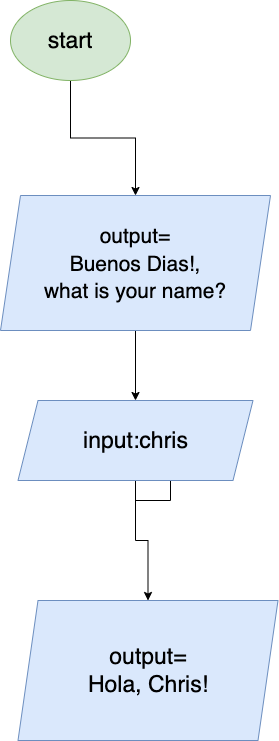

The diagram above was exported from draw.io. Its source (the exported page's mxGraphModel, read from the mxfile embedded in the PNG):
<mxGraphModel dx="4421" dy="535" grid="1" gridSize="10" guides="1" tooltips="1" connect="1" arrows="1" fold="1" page="1" pageScale="1" pageWidth="850" pageHeight="1100" math="0" shadow="0">
  <root>
    <mxCell id="0" />
    <mxCell id="1" parent="0" />
    <mxCell id="QzDZftJOaleguMk3Cxby-1" style="edgeStyle=orthogonalEdgeStyle;rounded=0;orthogonalLoop=1;jettySize=auto;html=1;exitX=0.5;exitY=1;exitDx=0;exitDy=0;fontSize=23;" edge="1" parent="1" source="QzDZftJOaleguMk3Cxby-2" target="QzDZftJOaleguMk3Cxby-4">
      <mxGeometry relative="1" as="geometry">
        <mxPoint x="-2650" y="380" as="targetPoint" />
      </mxGeometry>
    </mxCell>
    <mxCell id="QzDZftJOaleguMk3Cxby-2" value="start" style="ellipse;whiteSpace=wrap;html=1;fontSize=23;fillColor=#d5e8d4;strokeColor=#82b366;" vertex="1" parent="1">
      <mxGeometry x="-2710" y="180" width="120" height="80" as="geometry" />
    </mxCell>
    <mxCell id="QzDZftJOaleguMk3Cxby-3" style="edgeStyle=orthogonalEdgeStyle;rounded=0;orthogonalLoop=1;jettySize=auto;html=1;fontSize=23;" edge="1" parent="1" source="QzDZftJOaleguMk3Cxby-4" target="QzDZftJOaleguMk3Cxby-7">
      <mxGeometry relative="1" as="geometry">
        <mxPoint x="-2595" y="520" as="targetPoint" />
      </mxGeometry>
    </mxCell>
    <mxCell id="QzDZftJOaleguMk3Cxby-4" value="&lt;font style=&quot;font-size: 21px;&quot;&gt;output=&lt;br&gt;Buenos Dias!,&lt;br&gt;what is your name?&lt;/font&gt;" style="shape=parallelogram;perimeter=parallelogramPerimeter;whiteSpace=wrap;html=1;fixedSize=1;fontSize=23;fillColor=#dae8fc;strokeColor=#6c8ebf;" vertex="1" parent="1">
      <mxGeometry x="-2720" y="375" width="270" height="135" as="geometry" />
    </mxCell>
    <mxCell id="QzDZftJOaleguMk3Cxby-5" style="edgeStyle=orthogonalEdgeStyle;rounded=0;orthogonalLoop=1;jettySize=auto;html=1;fontSize=23;" edge="1" parent="1" source="QzDZftJOaleguMk3Cxby-7" target="QzDZftJOaleguMk3Cxby-8">
      <mxGeometry relative="1" as="geometry" />
    </mxCell>
    <mxCell id="QzDZftJOaleguMk3Cxby-6" style="edgeStyle=orthogonalEdgeStyle;rounded=0;orthogonalLoop=1;jettySize=auto;html=1;exitX=0.5;exitY=1;exitDx=0;exitDy=0;fontSize=21;" edge="1" parent="1" source="QzDZftJOaleguMk3Cxby-7">
      <mxGeometry relative="1" as="geometry">
        <mxPoint x="-2550" y="630" as="targetPoint" />
      </mxGeometry>
    </mxCell>
    <mxCell id="QzDZftJOaleguMk3Cxby-7" value="input:chris" style="shape=parallelogram;perimeter=parallelogramPerimeter;whiteSpace=wrap;html=1;fixedSize=1;fontSize=23;fillColor=#dae8fc;strokeColor=#6c8ebf;" vertex="1" parent="1">
      <mxGeometry x="-2702.5" y="580" width="235" height="80" as="geometry" />
    </mxCell>
    <mxCell id="QzDZftJOaleguMk3Cxby-8" value="output=&lt;br&gt;Hola, Chris!" style="shape=parallelogram;perimeter=parallelogramPerimeter;whiteSpace=wrap;html=1;fixedSize=1;fontSize=23;fillColor=#dae8fc;strokeColor=#6c8ebf;" vertex="1" parent="1">
      <mxGeometry x="-2702.5" y="780" width="260" height="140" as="geometry" />
    </mxCell>
  </root>
</mxGraphModel>